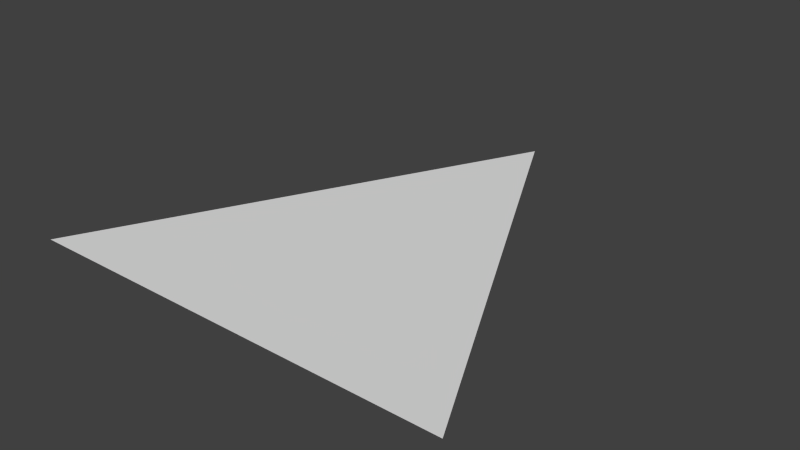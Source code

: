 # Source: triangleTexture.blend  (saved by Blender 2.77.0; exported with 4.5.12 LTS)
import bpy
from mathutils import Matrix  # noqa: F401  (used for matrix-valued properties, if any)

bpy.ops.wm.read_factory_settings(use_empty=True)
scene = bpy.context.scene
scene.name = 'Scene'

# ---- collections
col_collection_1 = bpy.data.collections.new('Collection 1'); scene.collection.children.link(col_collection_1)

# ---- materials (node trees are filled in below, after node groups)
mat_grass = bpy.data.materials.new('Grass')
mat_grass.alpha_threshold = 0.0
mat_grass.use_transparent_shadow = False
mat_grass.roughness = 0.5

# ---- material node trees

# ---- world
world_world = bpy.data.worlds.new('World'); scene.world = world_world
world_world.color = (0.05088, 0.05088, 0.05088)
world_world.use_sun_shadow = False
world_world.sun_shadow_jitter_overblur = 0.0
world_world.cycles.sampling_method = 'NONE'
world_world.cycles.sample_map_resolution = 256

# ---- meshes
me_plane = bpy.data.meshes.new('Plane')
me_plane.from_pydata([(-1.0, -1.0, 0.0), (1.0, -1.0, 0.0), (0.0, 1.0, 0.0)], [], [(0, 1, 2)])
_uv = me_plane.uv_layers.new(name='UVMap')
_uv.uv.foreach_set('vector', [0.03661, 0.6373, 0.695, 0.03208, 0.971, 0.9931])
me_plane.materials.append(mat_grass)
me_plane.use_remesh_preserve_volume = False
me_plane.use_remesh_preserve_attributes = False
me_plane.use_mirror_vertex_groups = False
me_plane.update()

# ---- objects
ob_plane = bpy.data.objects.new('Plane', me_plane)

# ---- transforms, parenting, visibility, modifiers, constraints
ob_plane.location = (0.0, 0.0, 0.0)
ob_plane.lineart.crease_threshold = 0.0

# ---- collection membership
col_collection_1.objects.link(ob_plane)

# ---- scene / render settings (as saved in the file)
scene.frame_start = 1; scene.frame_end = 250; scene.frame_set(6)
scene.render.engine = 'BLENDER_EEVEE_NEXT'
scene.render.resolution_percentage = 50
scene.render.dither_intensity = 0.0
scene.cycles.use_denoising = False
scene.cycles.samples = 10
scene.cycles.sampling_pattern = 'TABULATED_SOBOL'
scene.cycles.light_sampling_threshold = 0.0
scene.cycles.use_adaptive_sampling = False
scene.cycles.use_light_tree = False
scene.cycles.blur_glossy = 0.0
scene.cycles.pixel_filter_type = 'GAUSSIAN'
scene.cycles.sample_clamp_indirect = 0.0
scene.view_settings.view_transform = 'Standard'
bpy.context.view_layer.update()

# ---- added for rendering (the .blend has no active camera and no usable light): camera, sun
cam_auto = bpy.data.cameras.new('AutoCamera')
cam_auto.lens = 50.0
cam_auto.sensor_width = 36.0
cam_auto.clip_end = 1000.0
ob_auto_camera = bpy.data.objects.new('AutoCamera', cam_auto)
scene.collection.objects.link(ob_auto_camera)
ob_auto_camera.location = (2.61693, -3.14032, 2.09354)
ob_auto_camera.rotation_euler = (1.09748, -7.21219e-08, 0.694738)
scene.camera = ob_auto_camera
light_auto_sun = bpy.data.lights.new('AutoSun', 'SUN')
light_auto_sun.energy = 3.0
light_auto_sun.angle = 0.0523599
ob_auto_sun = bpy.data.objects.new('AutoSun', light_auto_sun)
scene.collection.objects.link(ob_auto_sun)
ob_auto_sun.rotation_euler = (0.872665, 0.174533, 0.523599)
bpy.context.view_layer.update()
